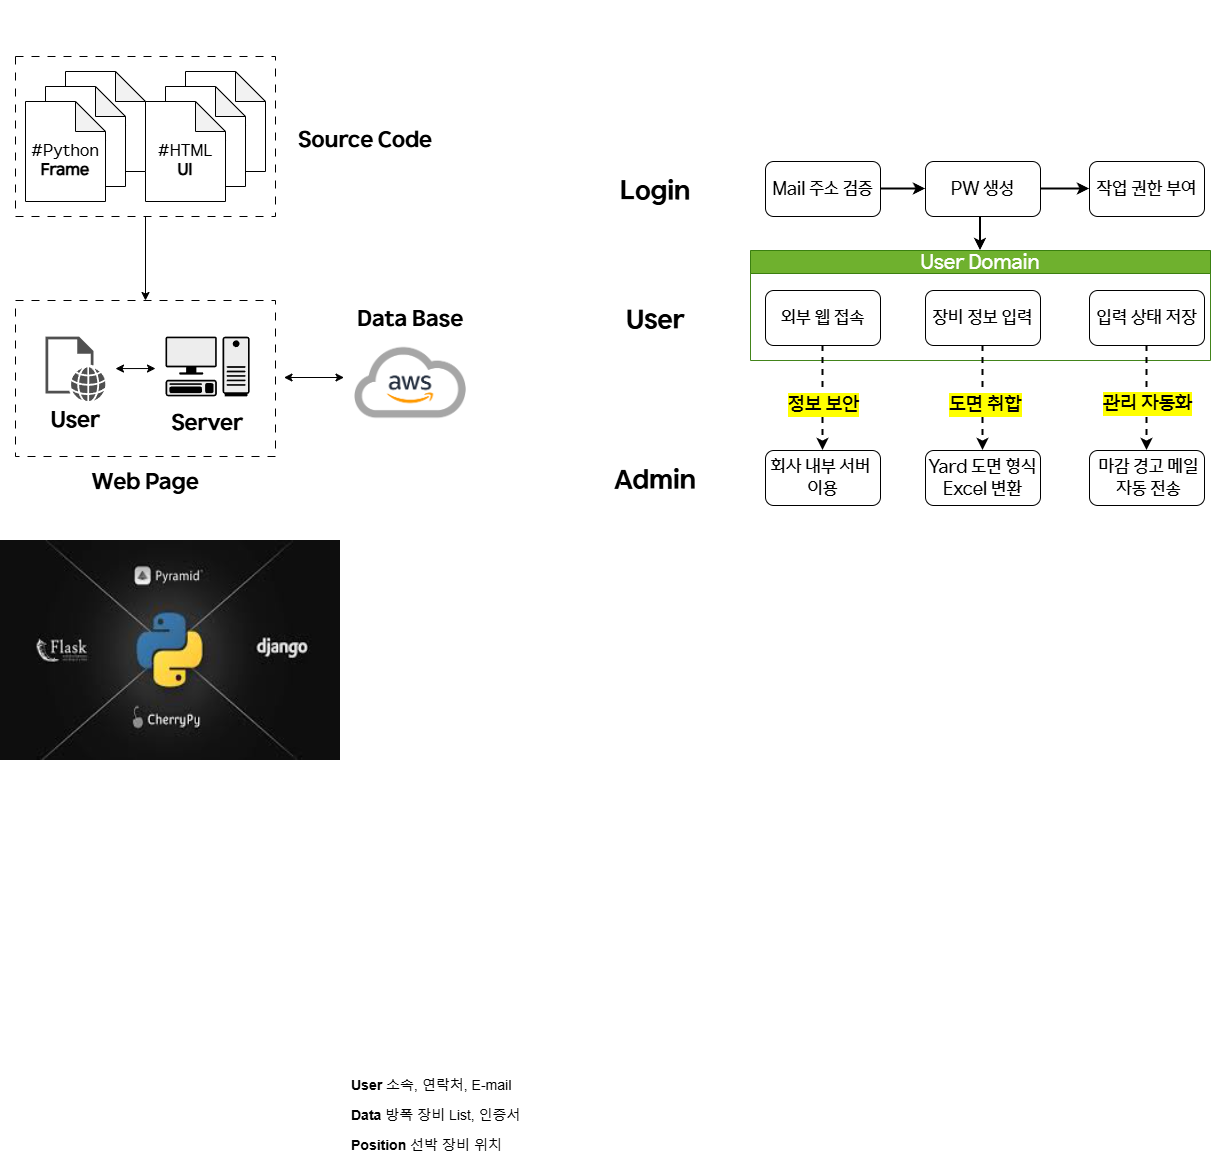

The diagram above was exported from draw.io. Its source (the exported page's mxGraphModel, read from the mxfile embedded in the PNG):
<mxGraphModel dx="2893" dy="2220" grid="1" gridSize="10" guides="1" tooltips="1" connect="1" arrows="1" fold="1" page="1" pageScale="1" pageWidth="827" pageHeight="1169" math="0" shadow="0">
  <root>
    <mxCell id="0" />
    <mxCell id="1" parent="0" />
    <mxCell id="tJ2w9ovYZYxpZvMZS7qf-17" value="&lt;font&gt;&lt;span&gt;User Domain&lt;/span&gt;&lt;/font&gt;" style="swimlane;whiteSpace=wrap;html=1;fillColor=#60a917;strokeColor=#2D7600;fontFamily=HD현대체 Medium;fontStyle=0;fontSize=20;fontColor=#ffffff;opacity=90;" parent="1" vertex="1">
      <mxGeometry x="35" y="130" width="460" height="110" as="geometry" />
    </mxCell>
    <mxCell id="tJ2w9ovYZYxpZvMZS7qf-25" value="&lt;font&gt;장비 정보 입력&lt;/font&gt;" style="whiteSpace=wrap;html=1;rounded=1;fontFamily=HD현대체 Medium;fontSize=18;" parent="tJ2w9ovYZYxpZvMZS7qf-17" vertex="1">
      <mxGeometry x="175" y="40" width="115" height="55" as="geometry" />
    </mxCell>
    <mxCell id="tJ2w9ovYZYxpZvMZS7qf-29" value="&lt;font&gt;입력 상태 저장&lt;/font&gt;" style="whiteSpace=wrap;html=1;rounded=1;fontFamily=HD현대체 Medium;fontSize=18;" parent="tJ2w9ovYZYxpZvMZS7qf-17" vertex="1">
      <mxGeometry x="339" y="40" width="115" height="55" as="geometry" />
    </mxCell>
    <mxCell id="E9hsQxRl4FJ7_HClxVdp-30" value="&lt;font&gt;외부 웹 접속&lt;/font&gt;" style="rounded=1;whiteSpace=wrap;html=1;fontFamily=HD현대체 Medium;fontSize=18;" parent="tJ2w9ovYZYxpZvMZS7qf-17" vertex="1">
      <mxGeometry x="15" y="40" width="115" height="55" as="geometry" />
    </mxCell>
    <mxCell id="E9hsQxRl4FJ7_HClxVdp-39" style="rounded=0;orthogonalLoop=1;jettySize=auto;html=1;entryX=0.5;entryY=0;entryDx=0;entryDy=0;exitX=0.5;exitY=1;exitDx=0;exitDy=0;dashed=1;strokeWidth=2;" parent="1" source="tJ2w9ovYZYxpZvMZS7qf-25" target="tJ2w9ovYZYxpZvMZS7qf-40" edge="1">
      <mxGeometry relative="1" as="geometry">
        <mxPoint x="264.58" y="410" as="targetPoint" />
        <mxPoint x="264.58" y="218" as="sourcePoint" />
      </mxGeometry>
    </mxCell>
    <mxCell id="E9hsQxRl4FJ7_HClxVdp-40" value="&lt;span&gt;&lt;font&gt;도면 취합&lt;/font&gt;&lt;/span&gt;" style="edgeLabel;html=1;align=center;verticalAlign=middle;resizable=0;points=[];labelBackgroundColor=light-dark(#FFFF00,#323200);fontFamily=HD현대체 Medium;fontSize=20;fontStyle=0" parent="E9hsQxRl4FJ7_HClxVdp-39" vertex="1" connectable="0">
      <mxGeometry x="0.0978" y="1" relative="1" as="geometry">
        <mxPoint x="1" as="offset" />
      </mxGeometry>
    </mxCell>
    <mxCell id="edkDDNtD3hpGfq71PkZ--1" value="&lt;font&gt;Mail 주소 검증&lt;/font&gt;" style="rounded=1;whiteSpace=wrap;html=1;fontFamily=HD현대체 Medium;fontSize=18;" parent="1" vertex="1">
      <mxGeometry x="50" y="41" width="115" height="55" as="geometry" />
    </mxCell>
    <mxCell id="l-jCHVFoO6IfpWyF8wH8-57" value="" style="edgeStyle=orthogonalEdgeStyle;rounded=0;orthogonalLoop=1;jettySize=auto;html=1;strokeWidth=2;entryX=0.5;entryY=0;entryDx=0;entryDy=0;exitX=0.374;exitY=0.982;exitDx=0;exitDy=0;exitPerimeter=0;" parent="1" source="edkDDNtD3hpGfq71PkZ--2" target="tJ2w9ovYZYxpZvMZS7qf-17" edge="1">
      <mxGeometry relative="1" as="geometry">
        <mxPoint x="268" y="130" as="targetPoint" />
      </mxGeometry>
    </mxCell>
    <mxCell id="edkDDNtD3hpGfq71PkZ--2" value="&lt;font&gt;PW 생성&lt;/font&gt;" style="whiteSpace=wrap;html=1;rounded=1;fontFamily=HD현대체 Medium;fontSize=18;" parent="1" vertex="1">
      <mxGeometry x="210" y="41" width="115" height="55" as="geometry" />
    </mxCell>
    <mxCell id="edkDDNtD3hpGfq71PkZ--6" value="&lt;span&gt;&lt;font&gt;작업 권한 부여&lt;/font&gt;&lt;/span&gt;" style="whiteSpace=wrap;html=1;rounded=1;fontFamily=HD현대체 Medium;fontSize=18;" parent="1" vertex="1">
      <mxGeometry x="374" y="41" width="115" height="55" as="geometry" />
    </mxCell>
    <mxCell id="edkDDNtD3hpGfq71PkZ--3" value="" style="edgeStyle=orthogonalEdgeStyle;rounded=0;orthogonalLoop=1;jettySize=auto;html=1;strokeWidth=2;" parent="1" source="edkDDNtD3hpGfq71PkZ--1" target="edkDDNtD3hpGfq71PkZ--2" edge="1">
      <mxGeometry relative="1" as="geometry" />
    </mxCell>
    <mxCell id="edkDDNtD3hpGfq71PkZ--7" value="" style="edgeStyle=orthogonalEdgeStyle;rounded=0;orthogonalLoop=1;jettySize=auto;html=1;strokeWidth=2;" parent="1" source="edkDDNtD3hpGfq71PkZ--2" target="edkDDNtD3hpGfq71PkZ--6" edge="1">
      <mxGeometry relative="1" as="geometry" />
    </mxCell>
    <mxCell id="E9hsQxRl4FJ7_HClxVdp-42" style="rounded=0;orthogonalLoop=1;jettySize=auto;html=1;entryX=0.5;entryY=0;entryDx=0;entryDy=0;exitX=0.5;exitY=1;exitDx=0;exitDy=0;dashed=1;strokeWidth=2;" parent="1" source="E9hsQxRl4FJ7_HClxVdp-30" target="E9hsQxRl4FJ7_HClxVdp-35" edge="1">
      <mxGeometry relative="1" as="geometry">
        <mxPoint x="98.64" y="400" as="targetPoint" />
        <mxPoint x="101.35" y="220" as="sourcePoint" />
      </mxGeometry>
    </mxCell>
    <mxCell id="E9hsQxRl4FJ7_HClxVdp-43" value="&lt;span&gt;&lt;font&gt;정보 보안&lt;/font&gt;&lt;/span&gt;" style="edgeLabel;html=1;align=center;verticalAlign=middle;resizable=0;points=[];labelBackgroundColor=light-dark(#FFFF00,#323200);fontFamily=HD현대체 Medium;fontSize=20;fontStyle=0" parent="E9hsQxRl4FJ7_HClxVdp-42" vertex="1" connectable="0">
      <mxGeometry x="0.0978" y="1" relative="1" as="geometry">
        <mxPoint x="-1" as="offset" />
      </mxGeometry>
    </mxCell>
    <mxCell id="tJ2w9ovYZYxpZvMZS7qf-32" value="" style="rounded=0;orthogonalLoop=1;jettySize=auto;html=1;exitX=0.5;exitY=1;exitDx=0;exitDy=0;entryX=0.5;entryY=0;entryDx=0;entryDy=0;dashed=1;strokeWidth=2;" parent="1" source="tJ2w9ovYZYxpZvMZS7qf-29" target="tJ2w9ovYZYxpZvMZS7qf-31" edge="1">
      <mxGeometry relative="1" as="geometry">
        <mxPoint x="424.58000000000044" y="237.5" as="sourcePoint" />
        <mxPoint x="425" y="400" as="targetPoint" />
      </mxGeometry>
    </mxCell>
    <mxCell id="tJ2w9ovYZYxpZvMZS7qf-33" value="&lt;span&gt;&lt;span&gt;관리 자동화&lt;/span&gt;&lt;/span&gt;" style="edgeLabel;html=1;align=center;verticalAlign=middle;resizable=0;points=[];labelBackgroundColor=light-dark(#FFFF00,#323200);fontFamily=HD현대체 Medium;fontSize=20;fontStyle=0" parent="tJ2w9ovYZYxpZvMZS7qf-32" vertex="1" connectable="0">
      <mxGeometry x="0.1158" y="1" relative="1" as="geometry">
        <mxPoint x="-1" y="-2" as="offset" />
      </mxGeometry>
    </mxCell>
    <mxCell id="edkDDNtD3hpGfq71PkZ--18" value="&lt;font style=&quot;font-size: 14px;&quot;&gt;&lt;b style=&quot;&quot;&gt;Position&lt;/b&gt; 선박 장비 위치&amp;nbsp;&lt;/font&gt;" style="text;strokeColor=none;fillColor=none;align=left;verticalAlign=middle;spacingLeft=4;spacingRight=4;overflow=hidden;points=[[0,0.5],[1,0.5]];portConstraint=eastwest;rotatable=0;whiteSpace=wrap;html=1;dashed=1;" parent="1" vertex="1">
      <mxGeometry x="-370" y="1010" width="180" height="30" as="geometry" />
    </mxCell>
    <mxCell id="edkDDNtD3hpGfq71PkZ--17" value="&lt;font style=&quot;font-size: 14px;&quot;&gt;&lt;b style=&quot;&quot;&gt;Data&lt;/b&gt; 방폭 장비 List, 인증서&lt;/font&gt;" style="text;align=left;verticalAlign=middle;spacingLeft=4;spacingRight=4;overflow=hidden;points=[[0,0.5],[1,0.5]];portConstraint=eastwest;rotatable=0;whiteSpace=wrap;html=1;strokeColor=none;dashed=1;" parent="1" vertex="1">
      <mxGeometry x="-370" y="980" width="180" height="30" as="geometry" />
    </mxCell>
    <mxCell id="edkDDNtD3hpGfq71PkZ--16" value="&lt;font style=&quot;font-size: 14px;&quot;&gt;&lt;b&gt;User&lt;/b&gt;&amp;nbsp;소속, 연락처, E-mail&lt;/font&gt;" style="text;align=left;verticalAlign=middle;spacingLeft=4;spacingRight=4;overflow=hidden;points=[[0,0.5],[1,0.5]];portConstraint=eastwest;rotatable=0;whiteSpace=wrap;html=1;perimeterSpacing=0;dashed=1;strokeColor=none;" parent="1" vertex="1">
      <mxGeometry x="-370" y="950" width="180" height="30" as="geometry" />
    </mxCell>
    <mxCell id="E9hsQxRl4FJ7_HClxVdp-56" style="edgeStyle=orthogonalEdgeStyle;rounded=0;orthogonalLoop=1;jettySize=auto;html=1;exitX=1;exitY=0.5;exitDx=0;exitDy=0;" parent="1" source="edkDDNtD3hpGfq71PkZ--17" target="edkDDNtD3hpGfq71PkZ--17" edge="1">
      <mxGeometry relative="1" as="geometry" />
    </mxCell>
    <mxCell id="E9hsQxRl4FJ7_HClxVdp-35" value="&lt;span&gt;&lt;font style=&quot;font-size: 18px;&quot; face=&quot;HD현대체 Medium&quot;&gt;회사 내부 서버&amp;nbsp;&lt;/font&gt;&lt;/span&gt;&lt;div&gt;&lt;font style=&quot;font-size: 18px;&quot; face=&quot;HD현대체 Medium&quot;&gt;이용&lt;/font&gt;&lt;/div&gt;" style="whiteSpace=wrap;html=1;rounded=1;fontSize=16;" parent="1" vertex="1">
      <mxGeometry x="50" y="330" width="115" height="55" as="geometry" />
    </mxCell>
    <mxCell id="tJ2w9ovYZYxpZvMZS7qf-40" value="&lt;span&gt;&lt;font style=&quot;font-size: 18px;&quot; face=&quot;HD현대체 Medium&quot;&gt;Yard 도면 형식Excel 변환&lt;/font&gt;&lt;/span&gt;" style="whiteSpace=wrap;html=1;rounded=1;fontSize=16;" parent="1" vertex="1">
      <mxGeometry x="210" y="330" width="115" height="55" as="geometry" />
    </mxCell>
    <mxCell id="tJ2w9ovYZYxpZvMZS7qf-31" value="&lt;font style=&quot;font-size: 18px;&quot; face=&quot;HD현대체 Medium&quot;&gt;&amp;nbsp;마감 경고 메일&lt;/font&gt;&lt;div&gt;&lt;font style=&quot;font-size: 18px;&quot; face=&quot;HD현대체 Medium&quot;&gt;&amp;nbsp;자동 전송&lt;/font&gt;&lt;/div&gt;" style="whiteSpace=wrap;html=1;rounded=1;fontSize=16;" parent="1" vertex="1">
      <mxGeometry x="374" y="330" width="115" height="55" as="geometry" />
    </mxCell>
    <mxCell id="l-jCHVFoO6IfpWyF8wH8-52" value="&lt;font&gt;Login&lt;/font&gt;" style="rounded=0;whiteSpace=wrap;html=1;fontSize=26;strokeColor=none;fontFamily=HD현대체 Bold;" parent="1" vertex="1">
      <mxGeometry x="-120" y="41" width="120" height="60" as="geometry" />
    </mxCell>
    <mxCell id="l-jCHVFoO6IfpWyF8wH8-53" value="" style="rounded=0;whiteSpace=wrap;html=1;fontSize=18;strokeColor=none;" parent="1" vertex="1">
      <mxGeometry x="-120" y="170" width="120" height="60" as="geometry" />
    </mxCell>
    <mxCell id="l-jCHVFoO6IfpWyF8wH8-54" value="User" style="rounded=0;whiteSpace=wrap;html=1;fontSize=26;strokeColor=none;fontFamily=HD현대체 Bold;" parent="1" vertex="1">
      <mxGeometry x="-120" y="170" width="120" height="60" as="geometry" />
    </mxCell>
    <mxCell id="l-jCHVFoO6IfpWyF8wH8-55" value="Admin" style="rounded=0;whiteSpace=wrap;html=1;fontSize=26;strokeColor=none;fontFamily=HD현대체 Bold;" parent="1" vertex="1">
      <mxGeometry x="-120" y="330" width="120" height="60" as="geometry" />
    </mxCell>
    <mxCell id="l-jCHVFoO6IfpWyF8wH8-38" value="&lt;font&gt;Data Base&lt;/font&gt;" style="rounded=0;whiteSpace=wrap;html=1;strokeColor=none;fontFamily=HD현대체 Bold;fontSize=22;" parent="1" vertex="1">
      <mxGeometry x="-365.5" y="170" width="120" height="60" as="geometry" />
    </mxCell>
    <mxCell id="l-jCHVFoO6IfpWyF8wH8-37" value="&lt;font&gt;Source Code&lt;/font&gt;" style="rounded=0;whiteSpace=wrap;html=1;strokeColor=none;fontFamily=HD현대체 Bold;fontSize=22;" parent="1" vertex="1">
      <mxGeometry x="-420" y="-9" width="140" height="60" as="geometry" />
    </mxCell>
    <mxCell id="l-jCHVFoO6IfpWyF8wH8-61" value="" style="edgeStyle=orthogonalEdgeStyle;rounded=0;orthogonalLoop=1;jettySize=auto;html=1;" parent="1" source="l-jCHVFoO6IfpWyF8wH8-36" target="l-jCHVFoO6IfpWyF8wH8-60" edge="1">
      <mxGeometry relative="1" as="geometry" />
    </mxCell>
    <mxCell id="l-jCHVFoO6IfpWyF8wH8-36" value="" style="rounded=0;whiteSpace=wrap;html=1;dashed=1;dashPattern=8 8;" parent="1" vertex="1">
      <mxGeometry x="-700" y="-64" width="260" height="160" as="geometry" />
    </mxCell>
    <mxCell id="l-jCHVFoO6IfpWyF8wH8-22" value="&lt;font style=&quot;font-size: 13px;&quot;&gt;#HTML&lt;/font&gt;" style="shape=note;whiteSpace=wrap;html=1;backgroundOutline=1;darkOpacity=0.05;" parent="1" vertex="1">
      <mxGeometry x="-530" y="-49" width="80" height="100" as="geometry" />
    </mxCell>
    <mxCell id="l-jCHVFoO6IfpWyF8wH8-21" value="&lt;font style=&quot;font-size: 13px;&quot;&gt;#HTML&lt;/font&gt;" style="shape=note;whiteSpace=wrap;html=1;backgroundOutline=1;darkOpacity=0.05;" parent="1" vertex="1">
      <mxGeometry x="-550" y="-34" width="80" height="100" as="geometry" />
    </mxCell>
    <mxCell id="l-jCHVFoO6IfpWyF8wH8-19" value="&lt;div&gt;&lt;font&gt;&lt;font&gt;&lt;br&gt;&lt;/font&gt;&lt;/font&gt;&lt;/div&gt;&lt;font&gt;&lt;font&gt;#HTML&lt;/font&gt;&lt;/font&gt;&lt;div&gt;&lt;font&gt;&lt;font&gt;&lt;b&gt;UI&lt;/b&gt;&lt;/font&gt;&lt;/font&gt;&lt;/div&gt;" style="shape=note;whiteSpace=wrap;html=1;backgroundOutline=1;darkOpacity=0.05;fontFamily=HD현대체 Medium;fontSize=16;" parent="1" vertex="1">
      <mxGeometry x="-570" y="-19" width="80" height="100" as="geometry" />
    </mxCell>
    <mxCell id="l-jCHVFoO6IfpWyF8wH8-24" value="" style="shape=image;verticalLabelPosition=bottom;verticalAlign=top;imageAspect=0;aspect=fixed;image=data:image/png,(base64 omitted: 45484 chars);" parent="1" vertex="1">
      <mxGeometry x="-375" y="210" width="140" height="105" as="geometry" />
    </mxCell>
    <mxCell id="l-jCHVFoO6IfpWyF8wH8-30" value="" style="endArrow=classic;startArrow=classic;html=1;rounded=0;" parent="1" edge="1">
      <mxGeometry width="50" height="50" relative="1" as="geometry">
        <mxPoint x="-431.5" y="257" as="sourcePoint" />
        <mxPoint x="-371.5" y="257" as="targetPoint" />
      </mxGeometry>
    </mxCell>
    <mxCell id="l-jCHVFoO6IfpWyF8wH8-32" value="&lt;font style=&quot;font-size: 13px;&quot;&gt;#HTML&lt;/font&gt;" style="shape=note;whiteSpace=wrap;html=1;backgroundOutline=1;darkOpacity=0.05;" parent="1" vertex="1">
      <mxGeometry x="-650" y="-49" width="80" height="100" as="geometry" />
    </mxCell>
    <mxCell id="l-jCHVFoO6IfpWyF8wH8-33" value="&lt;font style=&quot;font-size: 13px;&quot;&gt;#HTML&lt;/font&gt;" style="shape=note;whiteSpace=wrap;html=1;backgroundOutline=1;darkOpacity=0.05;" parent="1" vertex="1">
      <mxGeometry x="-670" y="-34" width="80" height="100" as="geometry" />
    </mxCell>
    <mxCell id="l-jCHVFoO6IfpWyF8wH8-34" value="&lt;div&gt;&lt;font&gt;&lt;font&gt;&lt;br&gt;&lt;/font&gt;&lt;/font&gt;&lt;/div&gt;&lt;font&gt;&lt;font&gt;#Python&lt;/font&gt;&lt;/font&gt;&lt;div&gt;&lt;span&gt;&lt;b&gt;Frame&lt;/b&gt;&lt;/span&gt;&lt;/div&gt;" style="shape=note;whiteSpace=wrap;html=1;backgroundOutline=1;darkOpacity=0.05;fontFamily=HD현대체 Medium;fontSize=16;" parent="1" vertex="1">
      <mxGeometry x="-690" y="-19" width="80" height="100" as="geometry" />
    </mxCell>
    <mxCell id="l-jCHVFoO6IfpWyF8wH8-62" value="Web Page" style="rounded=0;whiteSpace=wrap;html=1;strokeColor=none;fontFamily=HD현대체 Bold;fontSize=22;" parent="1" vertex="1">
      <mxGeometry x="-640" y="333" width="140" height="60" as="geometry" />
    </mxCell>
    <mxCell id="l-jCHVFoO6IfpWyF8wH8-60" value="" style="rounded=0;whiteSpace=wrap;html=1;dashed=1;dashPattern=8 8;" parent="1" vertex="1">
      <mxGeometry x="-700" y="180" width="260" height="156" as="geometry" />
    </mxCell>
    <mxCell id="l-jCHVFoO6IfpWyF8wH8-63" value="" style="shape=mxgraph.networks2.icon;aspect=fixed;fillColor=#EDEDED;strokeColor=#000000;gradientColor=#5B6163;network2IconShadow=1;network2bgFillColor=none;labelPosition=center;verticalLabelPosition=bottom;align=center;verticalAlign=top;network2Icon=mxgraph.networks2.pc;network2IconYOffset=-0.0593;network2IconW=0.9999;network2IconH=0.7096;" parent="1" vertex="1">
      <mxGeometry x="-550" y="216.13" width="84.18" height="59.74" as="geometry" />
    </mxCell>
    <mxCell id="l-jCHVFoO6IfpWyF8wH8-66" value="" style="sketch=0;pointerEvents=1;shadow=0;dashed=0;html=1;strokeColor=none;fillColor=#505050;labelPosition=center;verticalLabelPosition=bottom;verticalAlign=top;outlineConnect=0;align=center;shape=mxgraph.office.concepts.web_page;" parent="1" vertex="1">
      <mxGeometry x="-670" y="216.13" width="60" height="64.8" as="geometry" />
    </mxCell>
    <mxCell id="l-jCHVFoO6IfpWyF8wH8-67" value="" style="shape=image;verticalLabelPosition=bottom;verticalAlign=top;imageAspect=0;image=https://i.namu.wiki/i/TScSs_2s7vlK48xgmgPb_N85jePzyN-o382CqPHMZVohVWZwyxyJKcIQWszFKQ3ofiCJNd2d-hQp_CS0qzZByrTcXKK4Mi2lBBPuaJEk-8ucIJ88E9jubHqT_7WoQgbpOiMuKeL4jS0HBjCVaDu5Yg.webp;rounded=0;dashed=1;dashPattern=8 8;strokeColor=default;align=center;fontFamily=Helvetica;fontSize=12;fontColor=default;fillColor=default;" parent="1" vertex="1">
      <mxGeometry x="-640" y="-120" width="140" height="45" as="geometry" />
    </mxCell>
    <mxCell id="mIFPjRoiOO5-gJgXzG39-1" value="Server" style="rounded=0;whiteSpace=wrap;html=1;strokeColor=none;fontFamily=HD현대체 Bold;fontSize=22;" vertex="1" parent="1">
      <mxGeometry x="-537.91" y="284" width="60" height="40" as="geometry" />
    </mxCell>
    <mxCell id="mIFPjRoiOO5-gJgXzG39-2" value="User" style="rounded=0;whiteSpace=wrap;html=1;strokeColor=none;fontFamily=HD현대체 Bold;fontSize=22;" vertex="1" parent="1">
      <mxGeometry x="-670" y="280.53" width="60" height="40" as="geometry" />
    </mxCell>
    <mxCell id="mIFPjRoiOO5-gJgXzG39-3" value="" style="endArrow=classic;startArrow=classic;html=1;rounded=0;" edge="1" parent="1">
      <mxGeometry width="50" height="50" relative="1" as="geometry">
        <mxPoint x="-600" y="248.06" as="sourcePoint" />
        <mxPoint x="-560" y="248.03" as="targetPoint" />
      </mxGeometry>
    </mxCell>
    <mxCell id="mIFPjRoiOO5-gJgXzG39-7" value="" style="shape=image;verticalLabelPosition=bottom;verticalAlign=top;imageAspect=0;image=data:image/jpeg,(base64 omitted: 6728 chars);" vertex="1" parent="1">
      <mxGeometry x="-715" y="420" width="340" height="220" as="geometry" />
    </mxCell>
  </root>
</mxGraphModel>